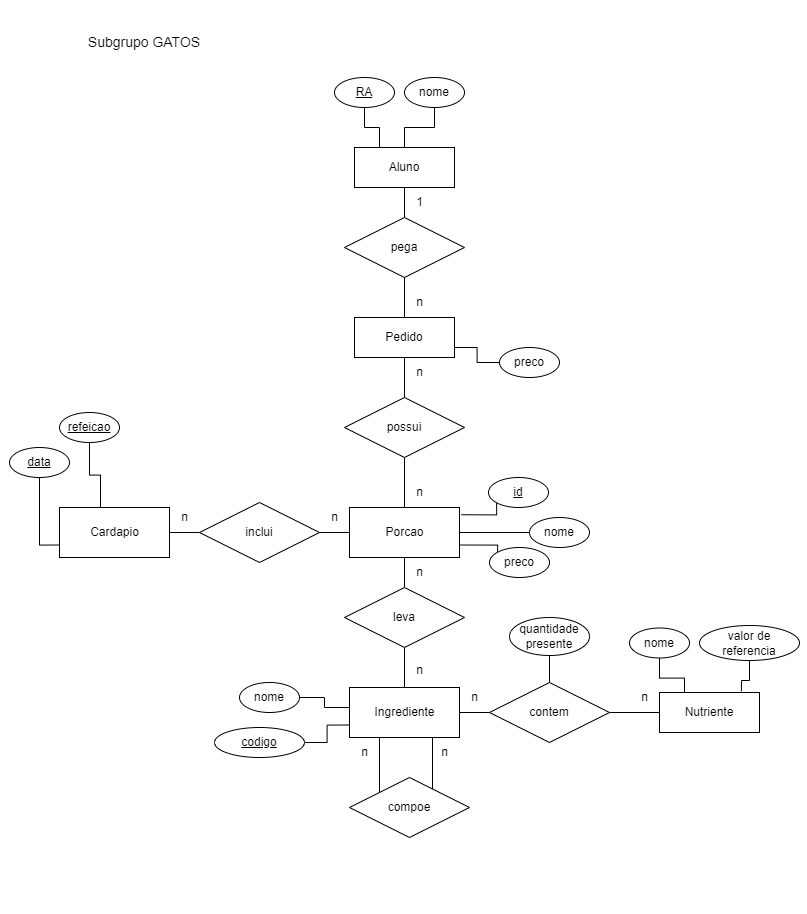

The diagram above was exported from draw.io. Its source (the exported page's mxGraphModel, read from the mxfile embedded in the PNG):
<mxGraphModel dx="2076" dy="1144" grid="1" gridSize="10" guides="1" tooltips="1" connect="1" arrows="1" fold="1" page="1" pageScale="1" pageWidth="850" pageHeight="1100" math="0" shadow="0">
  <root>
    <mxCell id="0" />
    <mxCell id="1" parent="0" />
    <mxCell id="HcXDAk4co6BFIyga0vMn-15" value="Ingrediente" style="html=1;" parent="1" vertex="1">
      <mxGeometry x="370" y="750" width="110" height="50" as="geometry" />
    </mxCell>
    <mxCell id="HcXDAk4co6BFIyga0vMn-39" style="edgeStyle=orthogonalEdgeStyle;rounded=0;orthogonalLoop=1;jettySize=auto;html=1;endArrow=none;endFill=0;" parent="1" source="HcXDAk4co6BFIyga0vMn-16" target="HcXDAk4co6BFIyga0vMn-37" edge="1">
      <mxGeometry relative="1" as="geometry" />
    </mxCell>
    <mxCell id="HcXDAk4co6BFIyga0vMn-16" value="Cardapio" style="html=1;" parent="1" vertex="1">
      <mxGeometry x="80" y="570" width="110" height="50" as="geometry" />
    </mxCell>
    <mxCell id="HcXDAk4co6BFIyga0vMn-45" style="edgeStyle=orthogonalEdgeStyle;rounded=0;orthogonalLoop=1;jettySize=auto;html=1;entryX=1;entryY=0.5;entryDx=0;entryDy=0;endArrow=none;endFill=0;" parent="1" source="HcXDAk4co6BFIyga0vMn-18" target="HcXDAk4co6BFIyga0vMn-37" edge="1">
      <mxGeometry relative="1" as="geometry" />
    </mxCell>
    <mxCell id="9sg7S3EA_mHytwgNz2Ep-22" style="edgeStyle=orthogonalEdgeStyle;rounded=0;orthogonalLoop=1;jettySize=auto;html=1;entryX=0;entryY=1;entryDx=0;entryDy=0;exitX=1.018;exitY=0.145;exitDx=0;exitDy=0;exitPerimeter=0;endArrow=none;endFill=0;" parent="1" source="HcXDAk4co6BFIyga0vMn-18" target="9sg7S3EA_mHytwgNz2Ep-19" edge="1">
      <mxGeometry relative="1" as="geometry" />
    </mxCell>
    <mxCell id="9sg7S3EA_mHytwgNz2Ep-23" style="edgeStyle=orthogonalEdgeStyle;rounded=0;orthogonalLoop=1;jettySize=auto;html=1;exitX=1;exitY=0.5;exitDx=0;exitDy=0;entryX=0;entryY=0.5;entryDx=0;entryDy=0;endArrow=none;endFill=0;" parent="1" source="HcXDAk4co6BFIyga0vMn-18" target="9sg7S3EA_mHytwgNz2Ep-20" edge="1">
      <mxGeometry relative="1" as="geometry" />
    </mxCell>
    <mxCell id="9sg7S3EA_mHytwgNz2Ep-24" style="edgeStyle=orthogonalEdgeStyle;rounded=0;orthogonalLoop=1;jettySize=auto;html=1;exitX=1;exitY=0.75;exitDx=0;exitDy=0;entryX=0;entryY=0;entryDx=0;entryDy=0;endArrow=none;endFill=0;" parent="1" source="HcXDAk4co6BFIyga0vMn-18" target="9sg7S3EA_mHytwgNz2Ep-21" edge="1">
      <mxGeometry relative="1" as="geometry" />
    </mxCell>
    <mxCell id="HcXDAk4co6BFIyga0vMn-18" value="Porcao" style="html=1;" parent="1" vertex="1">
      <mxGeometry x="370" y="570" width="110" height="50" as="geometry" />
    </mxCell>
    <mxCell id="HcXDAk4co6BFIyga0vMn-21" style="edgeStyle=orthogonalEdgeStyle;rounded=0;orthogonalLoop=1;jettySize=auto;html=1;endArrow=none;endFill=0;" parent="1" source="HcXDAk4co6BFIyga0vMn-20" target="HcXDAk4co6BFIyga0vMn-15" edge="1">
      <mxGeometry relative="1" as="geometry" />
    </mxCell>
    <mxCell id="HcXDAk4co6BFIyga0vMn-22" style="edgeStyle=orthogonalEdgeStyle;rounded=0;orthogonalLoop=1;jettySize=auto;html=1;endArrow=none;endFill=0;" parent="1" source="HcXDAk4co6BFIyga0vMn-20" target="HcXDAk4co6BFIyga0vMn-18" edge="1">
      <mxGeometry relative="1" as="geometry" />
    </mxCell>
    <mxCell id="HcXDAk4co6BFIyga0vMn-20" value="leva" style="shape=rhombus;perimeter=rhombusPerimeter;whiteSpace=wrap;html=1;align=center;" parent="1" vertex="1">
      <mxGeometry x="365" y="650" width="120" height="60" as="geometry" />
    </mxCell>
    <mxCell id="HcXDAk4co6BFIyga0vMn-25" style="edgeStyle=orthogonalEdgeStyle;rounded=0;orthogonalLoop=1;jettySize=auto;html=1;endArrow=none;endFill=0;exitX=0;exitY=0;exitDx=0;exitDy=0;entryX=0.25;entryY=1;entryDx=0;entryDy=0;" parent="1" source="HcXDAk4co6BFIyga0vMn-24" target="HcXDAk4co6BFIyga0vMn-15" edge="1">
      <mxGeometry relative="1" as="geometry">
        <mxPoint x="400" y="810" as="targetPoint" />
        <Array as="points">
          <mxPoint x="400" y="800" />
        </Array>
      </mxGeometry>
    </mxCell>
    <mxCell id="HcXDAk4co6BFIyga0vMn-26" style="edgeStyle=orthogonalEdgeStyle;rounded=0;orthogonalLoop=1;jettySize=auto;html=1;endArrow=none;endFill=0;" parent="1" edge="1">
      <mxGeometry relative="1" as="geometry">
        <mxPoint x="453" y="860" as="sourcePoint" />
        <mxPoint x="453" y="800" as="targetPoint" />
      </mxGeometry>
    </mxCell>
    <mxCell id="HcXDAk4co6BFIyga0vMn-24" value="compoe" style="shape=rhombus;perimeter=rhombusPerimeter;whiteSpace=wrap;html=1;align=center;" parent="1" vertex="1">
      <mxGeometry x="370" y="840" width="120" height="60" as="geometry" />
    </mxCell>
    <mxCell id="HcXDAk4co6BFIyga0vMn-27" value="Nutriente" style="whiteSpace=wrap;html=1;align=center;" parent="1" vertex="1">
      <mxGeometry x="680" y="755" width="100" height="40" as="geometry" />
    </mxCell>
    <mxCell id="HcXDAk4co6BFIyga0vMn-30" style="edgeStyle=orthogonalEdgeStyle;rounded=0;orthogonalLoop=1;jettySize=auto;html=1;endArrow=none;endFill=0;" parent="1" source="HcXDAk4co6BFIyga0vMn-29" target="HcXDAk4co6BFIyga0vMn-27" edge="1">
      <mxGeometry relative="1" as="geometry">
        <mxPoint x="660" y="775" as="targetPoint" />
      </mxGeometry>
    </mxCell>
    <mxCell id="HcXDAk4co6BFIyga0vMn-31" style="edgeStyle=orthogonalEdgeStyle;rounded=0;orthogonalLoop=1;jettySize=auto;html=1;endArrow=none;endFill=0;" parent="1" source="HcXDAk4co6BFIyga0vMn-29" target="HcXDAk4co6BFIyga0vMn-15" edge="1">
      <mxGeometry relative="1" as="geometry" />
    </mxCell>
    <mxCell id="HcXDAk4co6BFIyga0vMn-29" value="contem" style="shape=rhombus;perimeter=rhombusPerimeter;whiteSpace=wrap;html=1;align=center;" parent="1" vertex="1">
      <mxGeometry x="510" y="745" width="120" height="60" as="geometry" />
    </mxCell>
    <mxCell id="HcXDAk4co6BFIyga0vMn-49" style="edgeStyle=orthogonalEdgeStyle;rounded=0;orthogonalLoop=1;jettySize=auto;html=1;endArrow=none;endFill=0;" parent="1" source="HcXDAk4co6BFIyga0vMn-32" edge="1">
      <mxGeometry relative="1" as="geometry">
        <mxPoint x="425" y="340" as="targetPoint" />
      </mxGeometry>
    </mxCell>
    <mxCell id="HcXDAk4co6BFIyga0vMn-32" value="Pedido" style="whiteSpace=wrap;html=1;align=center;" parent="1" vertex="1">
      <mxGeometry x="375" y="380" width="100" height="40" as="geometry" />
    </mxCell>
    <mxCell id="HcXDAk4co6BFIyga0vMn-35" style="edgeStyle=orthogonalEdgeStyle;rounded=0;orthogonalLoop=1;jettySize=auto;html=1;endArrow=none;endFill=0;" parent="1" source="HcXDAk4co6BFIyga0vMn-34" edge="1">
      <mxGeometry relative="1" as="geometry">
        <mxPoint x="425" y="570" as="targetPoint" />
      </mxGeometry>
    </mxCell>
    <mxCell id="HcXDAk4co6BFIyga0vMn-36" style="edgeStyle=orthogonalEdgeStyle;rounded=0;orthogonalLoop=1;jettySize=auto;html=1;endArrow=none;endFill=0;" parent="1" source="HcXDAk4co6BFIyga0vMn-34" target="HcXDAk4co6BFIyga0vMn-32" edge="1">
      <mxGeometry relative="1" as="geometry" />
    </mxCell>
    <mxCell id="HcXDAk4co6BFIyga0vMn-34" value="possui" style="shape=rhombus;perimeter=rhombusPerimeter;whiteSpace=wrap;html=1;align=center;" parent="1" vertex="1">
      <mxGeometry x="365" y="460" width="120" height="60" as="geometry" />
    </mxCell>
    <mxCell id="HcXDAk4co6BFIyga0vMn-37" value="inclui" style="shape=rhombus;perimeter=rhombusPerimeter;whiteSpace=wrap;html=1;align=center;" parent="1" vertex="1">
      <mxGeometry x="220" y="565" width="120" height="60" as="geometry" />
    </mxCell>
    <mxCell id="HcXDAk4co6BFIyga0vMn-46" value="Aluno" style="whiteSpace=wrap;html=1;align=center;" parent="1" vertex="1">
      <mxGeometry x="375" y="210" width="100" height="40" as="geometry" />
    </mxCell>
    <mxCell id="HcXDAk4co6BFIyga0vMn-50" style="edgeStyle=orthogonalEdgeStyle;rounded=0;orthogonalLoop=1;jettySize=auto;html=1;endArrow=none;endFill=0;" parent="1" source="HcXDAk4co6BFIyga0vMn-48" target="HcXDAk4co6BFIyga0vMn-46" edge="1">
      <mxGeometry relative="1" as="geometry">
        <mxPoint x="425" y="280" as="sourcePoint" />
      </mxGeometry>
    </mxCell>
    <mxCell id="HcXDAk4co6BFIyga0vMn-48" value="pega" style="shape=rhombus;perimeter=rhombusPerimeter;whiteSpace=wrap;html=1;align=center;" parent="1" vertex="1">
      <mxGeometry x="365" y="280" width="120" height="60" as="geometry" />
    </mxCell>
    <mxCell id="HcXDAk4co6BFIyga0vMn-54" value="&lt;font style=&quot;font-size: 14px;&quot;&gt;Subgrupo GATOS&lt;br style=&quot;font-size: 14px;&quot;&gt;&lt;/font&gt;" style="text;html=1;strokeColor=none;fillColor=none;align=center;verticalAlign=middle;whiteSpace=wrap;rounded=0;fontSize=14;" parent="1" vertex="1">
      <mxGeometry y="60" width="330" height="90" as="geometry" />
    </mxCell>
    <mxCell id="9sg7S3EA_mHytwgNz2Ep-7" style="edgeStyle=orthogonalEdgeStyle;rounded=0;orthogonalLoop=1;jettySize=auto;html=1;endArrow=none;endFill=0;" parent="1" source="9sg7S3EA_mHytwgNz2Ep-1" target="HcXDAk4co6BFIyga0vMn-46" edge="1">
      <mxGeometry relative="1" as="geometry" />
    </mxCell>
    <mxCell id="9sg7S3EA_mHytwgNz2Ep-1" value="nome" style="ellipse;whiteSpace=wrap;html=1;" parent="1" vertex="1">
      <mxGeometry x="425" y="140" width="60" height="30" as="geometry" />
    </mxCell>
    <mxCell id="9sg7S3EA_mHytwgNz2Ep-6" style="edgeStyle=orthogonalEdgeStyle;rounded=0;orthogonalLoop=1;jettySize=auto;html=1;entryX=0.25;entryY=0;entryDx=0;entryDy=0;strokeColor=default;endArrow=none;endFill=0;" parent="1" source="9sg7S3EA_mHytwgNz2Ep-3" target="HcXDAk4co6BFIyga0vMn-46" edge="1">
      <mxGeometry relative="1" as="geometry" />
    </mxCell>
    <mxCell id="9sg7S3EA_mHytwgNz2Ep-3" value="RA" style="ellipse;whiteSpace=wrap;html=1;fontStyle=4" parent="1" vertex="1">
      <mxGeometry x="355" y="140" width="60" height="30" as="geometry" />
    </mxCell>
    <mxCell id="9sg7S3EA_mHytwgNz2Ep-16" style="edgeStyle=orthogonalEdgeStyle;rounded=0;orthogonalLoop=1;jettySize=auto;html=1;entryX=0;entryY=0.75;entryDx=0;entryDy=0;endArrow=none;endFill=0;" parent="1" source="9sg7S3EA_mHytwgNz2Ep-15" target="HcXDAk4co6BFIyga0vMn-16" edge="1">
      <mxGeometry relative="1" as="geometry" />
    </mxCell>
    <mxCell id="9sg7S3EA_mHytwgNz2Ep-15" value="data" style="ellipse;whiteSpace=wrap;html=1;fontStyle=4" parent="1" vertex="1">
      <mxGeometry x="30" y="510" width="60" height="30" as="geometry" />
    </mxCell>
    <mxCell id="9sg7S3EA_mHytwgNz2Ep-18" style="edgeStyle=orthogonalEdgeStyle;rounded=0;orthogonalLoop=1;jettySize=auto;html=1;endArrow=none;endFill=0;" parent="1" source="9sg7S3EA_mHytwgNz2Ep-17" edge="1">
      <mxGeometry relative="1" as="geometry">
        <mxPoint x="121" y="570" as="targetPoint" />
      </mxGeometry>
    </mxCell>
    <mxCell id="9sg7S3EA_mHytwgNz2Ep-17" value="refeicao" style="ellipse;whiteSpace=wrap;html=1;fontStyle=4" parent="1" vertex="1">
      <mxGeometry x="80" y="475" width="60" height="30" as="geometry" />
    </mxCell>
    <mxCell id="9sg7S3EA_mHytwgNz2Ep-19" value="id" style="ellipse;whiteSpace=wrap;html=1;fontStyle=4" parent="1" vertex="1">
      <mxGeometry x="509" y="540" width="60" height="30" as="geometry" />
    </mxCell>
    <mxCell id="9sg7S3EA_mHytwgNz2Ep-20" value="nome" style="ellipse;whiteSpace=wrap;html=1;fontStyle=0" parent="1" vertex="1">
      <mxGeometry x="550" y="580" width="60" height="30" as="geometry" />
    </mxCell>
    <mxCell id="9sg7S3EA_mHytwgNz2Ep-21" value="preco" style="ellipse;whiteSpace=wrap;html=1;fontStyle=0" parent="1" vertex="1">
      <mxGeometry x="510" y="610" width="60" height="30" as="geometry" />
    </mxCell>
    <mxCell id="9sg7S3EA_mHytwgNz2Ep-27" style="edgeStyle=orthogonalEdgeStyle;rounded=0;orthogonalLoop=1;jettySize=auto;html=1;entryX=1;entryY=0.75;entryDx=0;entryDy=0;endArrow=none;endFill=0;" parent="1" source="9sg7S3EA_mHytwgNz2Ep-26" target="HcXDAk4co6BFIyga0vMn-32" edge="1">
      <mxGeometry relative="1" as="geometry" />
    </mxCell>
    <mxCell id="9sg7S3EA_mHytwgNz2Ep-26" value="preco" style="ellipse;whiteSpace=wrap;html=1;fontStyle=0" parent="1" vertex="1">
      <mxGeometry x="520" y="410" width="60" height="30" as="geometry" />
    </mxCell>
    <mxCell id="9sg7S3EA_mHytwgNz2Ep-33" style="edgeStyle=orthogonalEdgeStyle;rounded=0;orthogonalLoop=1;jettySize=auto;html=1;entryX=0.5;entryY=0;entryDx=0;entryDy=0;endArrow=none;endFill=0;" parent="1" source="9sg7S3EA_mHytwgNz2Ep-32" target="HcXDAk4co6BFIyga0vMn-29" edge="1">
      <mxGeometry relative="1" as="geometry" />
    </mxCell>
    <mxCell id="9sg7S3EA_mHytwgNz2Ep-32" value="quantidade presente" style="ellipse;whiteSpace=wrap;html=1;fontStyle=0" parent="1" vertex="1">
      <mxGeometry x="530" y="680" width="80" height="38" as="geometry" />
    </mxCell>
    <mxCell id="9sg7S3EA_mHytwgNz2Ep-38" style="edgeStyle=orthogonalEdgeStyle;rounded=0;orthogonalLoop=1;jettySize=auto;html=1;endArrow=none;endFill=0;entryX=0.819;entryY=-0.03;entryDx=0;entryDy=0;entryPerimeter=0;" parent="1" source="9sg7S3EA_mHytwgNz2Ep-37" target="HcXDAk4co6BFIyga0vMn-27" edge="1">
      <mxGeometry relative="1" as="geometry" />
    </mxCell>
    <mxCell id="9sg7S3EA_mHytwgNz2Ep-37" value="valor de referencia" style="ellipse;whiteSpace=wrap;html=1;fontStyle=0" parent="1" vertex="1">
      <mxGeometry x="720" y="688" width="100" height="35" as="geometry" />
    </mxCell>
    <mxCell id="9sg7S3EA_mHytwgNz2Ep-41" style="edgeStyle=orthogonalEdgeStyle;rounded=0;orthogonalLoop=1;jettySize=auto;html=1;entryX=0.25;entryY=0;entryDx=0;entryDy=0;endArrow=none;endFill=0;" parent="1" source="9sg7S3EA_mHytwgNz2Ep-39" target="HcXDAk4co6BFIyga0vMn-27" edge="1">
      <mxGeometry relative="1" as="geometry" />
    </mxCell>
    <mxCell id="9sg7S3EA_mHytwgNz2Ep-39" value="nome" style="ellipse;whiteSpace=wrap;html=1;fontStyle=0" parent="1" vertex="1">
      <mxGeometry x="650" y="690.5" width="60" height="30" as="geometry" />
    </mxCell>
    <mxCell id="9sg7S3EA_mHytwgNz2Ep-43" style="edgeStyle=orthogonalEdgeStyle;rounded=0;orthogonalLoop=1;jettySize=auto;html=1;endArrow=none;endFill=0;" parent="1" source="9sg7S3EA_mHytwgNz2Ep-42" edge="1">
      <mxGeometry relative="1" as="geometry">
        <mxPoint x="370" y="770" as="targetPoint" />
      </mxGeometry>
    </mxCell>
    <mxCell id="9sg7S3EA_mHytwgNz2Ep-42" value="nome" style="ellipse;whiteSpace=wrap;html=1;fontStyle=0" parent="1" vertex="1">
      <mxGeometry x="260" y="745" width="60" height="30" as="geometry" />
    </mxCell>
    <mxCell id="9sg7S3EA_mHytwgNz2Ep-46" style="edgeStyle=orthogonalEdgeStyle;rounded=0;orthogonalLoop=1;jettySize=auto;html=1;entryX=0;entryY=0.75;entryDx=0;entryDy=0;endArrow=none;endFill=0;" parent="1" source="9sg7S3EA_mHytwgNz2Ep-45" target="HcXDAk4co6BFIyga0vMn-15" edge="1">
      <mxGeometry relative="1" as="geometry" />
    </mxCell>
    <mxCell id="9sg7S3EA_mHytwgNz2Ep-45" value="codigo" style="ellipse;whiteSpace=wrap;html=1;fontStyle=4" parent="1" vertex="1">
      <mxGeometry x="235" y="790" width="90" height="30" as="geometry" />
    </mxCell>
    <mxCell id="9sg7S3EA_mHytwgNz2Ep-48" value="1" style="text;html=1;align=center;verticalAlign=middle;resizable=0;points=[];autosize=1;strokeColor=none;fillColor=none;" parent="1" vertex="1">
      <mxGeometry x="425" y="250" width="30" height="30" as="geometry" />
    </mxCell>
    <mxCell id="9sg7S3EA_mHytwgNz2Ep-50" value="n" style="text;html=1;align=center;verticalAlign=middle;resizable=0;points=[];autosize=1;strokeColor=none;fillColor=none;" parent="1" vertex="1">
      <mxGeometry x="425" y="350" width="30" height="30" as="geometry" />
    </mxCell>
    <mxCell id="9sg7S3EA_mHytwgNz2Ep-51" value="n" style="text;html=1;align=center;verticalAlign=middle;resizable=0;points=[];autosize=1;strokeColor=none;fillColor=none;" parent="1" vertex="1">
      <mxGeometry x="425" y="420" width="30" height="30" as="geometry" />
    </mxCell>
    <mxCell id="9sg7S3EA_mHytwgNz2Ep-52" value="n" style="text;html=1;align=center;verticalAlign=middle;resizable=0;points=[];autosize=1;strokeColor=none;fillColor=none;" parent="1" vertex="1">
      <mxGeometry x="425" y="540" width="30" height="30" as="geometry" />
    </mxCell>
    <mxCell id="9sg7S3EA_mHytwgNz2Ep-53" value="n" style="text;html=1;align=center;verticalAlign=middle;resizable=0;points=[];autosize=1;strokeColor=none;fillColor=none;" parent="1" vertex="1">
      <mxGeometry x="340" y="565" width="30" height="30" as="geometry" />
    </mxCell>
    <mxCell id="9sg7S3EA_mHytwgNz2Ep-54" value="n" style="text;html=1;align=center;verticalAlign=middle;resizable=0;points=[];autosize=1;strokeColor=none;fillColor=none;" parent="1" vertex="1">
      <mxGeometry x="190" y="565" width="30" height="30" as="geometry" />
    </mxCell>
    <mxCell id="9sg7S3EA_mHytwgNz2Ep-55" value="n" style="text;html=1;align=center;verticalAlign=middle;resizable=0;points=[];autosize=1;strokeColor=none;fillColor=none;" parent="1" vertex="1">
      <mxGeometry x="425" y="620" width="30" height="30" as="geometry" />
    </mxCell>
    <mxCell id="9sg7S3EA_mHytwgNz2Ep-56" value="n" style="text;html=1;align=center;verticalAlign=middle;resizable=0;points=[];autosize=1;strokeColor=none;fillColor=none;" parent="1" vertex="1">
      <mxGeometry x="425" y="718" width="30" height="30" as="geometry" />
    </mxCell>
    <mxCell id="9sg7S3EA_mHytwgNz2Ep-57" value="n" style="text;html=1;align=center;verticalAlign=middle;resizable=0;points=[];autosize=1;strokeColor=none;fillColor=none;" parent="1" vertex="1">
      <mxGeometry x="370" y="800" width="30" height="30" as="geometry" />
    </mxCell>
    <mxCell id="9sg7S3EA_mHytwgNz2Ep-58" value="n" style="text;html=1;align=center;verticalAlign=middle;resizable=0;points=[];autosize=1;strokeColor=none;fillColor=none;" parent="1" vertex="1">
      <mxGeometry x="450" y="800" width="30" height="30" as="geometry" />
    </mxCell>
    <mxCell id="9sg7S3EA_mHytwgNz2Ep-59" value="n" style="text;html=1;align=center;verticalAlign=middle;resizable=0;points=[];autosize=1;strokeColor=none;fillColor=none;" parent="1" vertex="1">
      <mxGeometry x="480" y="745" width="30" height="30" as="geometry" />
    </mxCell>
    <mxCell id="9sg7S3EA_mHytwgNz2Ep-60" value="n" style="text;html=1;align=center;verticalAlign=middle;resizable=0;points=[];autosize=1;strokeColor=none;fillColor=none;" parent="1" vertex="1">
      <mxGeometry x="650" y="745" width="30" height="30" as="geometry" />
    </mxCell>
  </root>
</mxGraphModel>